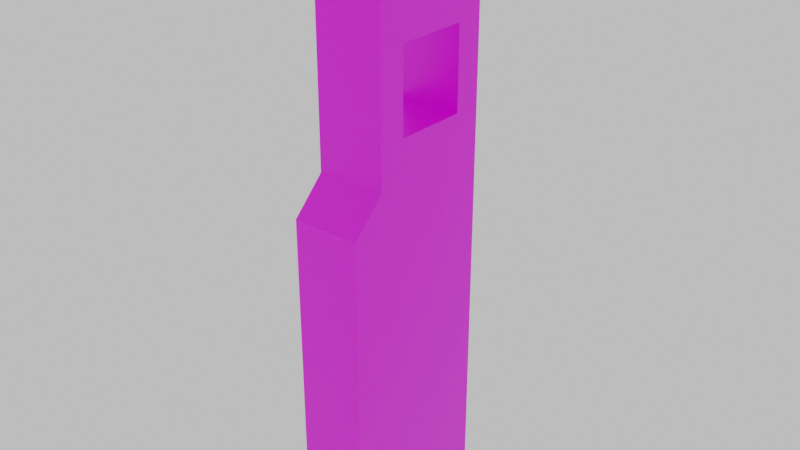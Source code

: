 # Source: buffer.blend  (saved by Blender 2.81.16; exported with 4.5.12 LTS)
import bpy
from mathutils import Matrix  # noqa: F401  (used for matrix-valued properties, if any)

bpy.ops.wm.read_factory_settings(use_empty=True)
scene = bpy.context.scene
scene.name = 'Scene'

# ---- collections
col_collection = bpy.data.collections.new('Collection'); scene.collection.children.link(col_collection)

# ---- images (referenced by path relative to the original .blend; pixels are not part of the script)
import os
ASSET_DIR = os.environ.get("B2B_ASSET_DIR", "")  # directory of the original .blend (textures are referenced by path, not embedded)
HERE = os.path.dirname(os.path.abspath(__file__))  # packed textures are extracted next to this script under _unpacked/

def load_image(name, relpath, width, height, colorspace="sRGB"):
    """Load a texture the original file referenced (path relative to the .blend, or extracted next to this script)."""
    p = next((c for c in (os.path.join(HERE, relpath), os.path.join(ASSET_DIR, relpath)) if relpath and os.path.exists(c)), "")
    if p:
        img = bpy.data.images.load(p, check_existing=True)
        img.name = name
    else:  # same state as the original file: an image datablock whose file is absent (Cycles renders it pink)
        img = bpy.data.images.new(name, width, height)
        img.source = "FILE"
        img.filepath = "//" + (relpath or name)
    img.colorspace_settings.name = colorspace
    return img
img_white_concrete_wall_texture_and_background_seamless_torsakarin = load_image('white-concrete-wall-texture-and-background-seamless-torsakarin.', 'white-concrete-wall-texture-and-background-seamless-torsakarin.jpg', 1024, 1024, 'sRGB')

# ---- materials (node trees are filled in below, after node groups)
mat_concrete2 = bpy.data.materials.new('concrete2')
mat_concrete2.alpha_threshold = 0.0
mat_concrete2.use_transparent_shadow = False
mat_concrete2.line_color = (0.0, 0.0, 0.0, 1.0)

# ---- material node trees
mat_concrete2.use_nodes = True; mat_concrete2.node_tree.nodes.clear()
_N = mat_concrete2.node_tree.nodes; _L = mat_concrete2.node_tree.links
n0 = _N.new('ShaderNodeOutputMaterial'); n0.name = 'Material Output'; n0.location = (300, 300)
n1 = _N.new('ShaderNodeBsdfPrincipled'); n1.name = 'Principled BSDF'; n1.location = (10, 300)
n1.distribution = 'GGX'
n1.subsurface_method = 'BURLEY'
n1.inputs[2].default_value = 0.4
n1.inputs[3].default_value = 1.45
n1.inputs[27].default_value = (0.0, 0.0, 0.0, 1.0)
n1.inputs[28].default_value = 1.0
n2 = _N.new('ShaderNodeTexImage'); n2.name = 'Image Texture'; n2.location = (-280, 280)
n2.image = img_white_concrete_wall_texture_and_background_seamless_torsakarin
_L.new(n1.outputs[0], n0.inputs[0])
_L.new(n2.outputs[0], n1.inputs[0])
n0.is_active_output = True

# ---- world
world_world = bpy.data.worlds.new('World'); scene.world = world_world
world_world.use_nodes = True; world_world.node_tree.nodes.clear()
_N = world_world.node_tree.nodes; _L = world_world.node_tree.links
n0 = _N.new('ShaderNodeOutputWorld'); n0.name = 'World Output'; n0.location = (300, 300)
n1 = _N.new('ShaderNodeBackground'); n1.name = 'Background'; n1.location = (10, 300)
n1.inputs[0].default_value = (0.65, 0.65, 0.65, 1.0)
_L.new(n1.outputs[0], n0.inputs[0])
n0.is_active_output = True
world_world.color = (0.05088, 0.05088, 0.05088)
world_world.use_sun_shadow = False
world_world.sun_shadow_jitter_overblur = 0.0

# ---- meshes
me_cube_002 = bpy.data.meshes.new('Cube.002')
me_cube_002.from_pydata([(-3.0, -5.0, 0.0), (-3.0, -5.0, 20.0), (-3.0, 5.0, 0.0), (-3.0, 5.0, 20.0), (3.0, -5.0, 0.0), (3.0, -5.0, 20.0), (3.0, 5.0, 0.0), (3.0, 5.0, 20.0), (-3.0, -3.0, 22.0), (-3.0, 5.0, 22.0), (3.0, -3.0, 22.0), (3.0, 5.0, 22.0), (-3.0, -3.0, 32.0), (-3.0, 5.0, 32.0), (3.0, -3.0, 32.0), (3.0, 5.0, 32.0), (-3.0, -3.0, 34.0), (-3.0, 7.0, 34.0), (3.0, -3.0, 34.0), (3.0, 7.0, 34.0), (-3.0, -3.0, 36.0), (-3.0, 7.0, 36.0), (3.0, -3.0, 36.0), (3.0, 7.0, 36.0), (3.0, -3.0, 24.5), (3.0, -3.0, 29.5), (-3.0, -3.0, 29.5), (-3.0, -3.0, 24.5), (-3.0, 5.0, 24.5), (-3.0, 5.0, 29.5), (3.0, 5.0, 29.5), (3.0, 5.0, 24.5), (-3.0, 1.667, 0.0), (-3.0, -1.667, 0.0), (-3.0, -1.667, 20.0), (-3.0, 1.667, 20.0), (3.0, -1.667, 0.0), (3.0, 1.667, 0.0), (3.0, 1.667, 20.0), (3.0, -1.667, 20.0), (-3.0, -1.267, 22.0), (-3.0, 3.267, 22.0), (3.0, 3.267, 22.0), (3.0, -1.267, 22.0), (-3.0, -1.267, 32.0), (-3.0, 3.267, 32.0), (3.0, 3.267, 32.0), (3.0, -1.267, 32.0), (-3.0, 0.3333, 34.0), (-3.0, 3.667, 34.0), (3.0, 3.667, 34.0), (3.0, 0.3333, 34.0), (-3.0, 0.3333, 36.0), (-3.0, 3.667, 36.0), (3.0, 3.667, 36.0), (3.0, 0.3333, 36.0), (-3.0, -1.267, 24.5), (-3.0, 3.267, 24.5), (-3.0, -1.267, 29.5), (-3.0, 3.267, 29.5), (3.0, 3.267, 24.5), (3.0, -1.267, 24.5), (3.0, 3.267, 29.5), (3.0, -1.267, 29.5)], [], [(32, 35, 3, 2), (2, 3, 7, 6), (36, 39, 5, 4), (4, 5, 1, 0), (33, 36, 4, 0), (34, 1, 8, 40), (26, 25, 14, 12), (1, 5, 10, 8), (7, 3, 9, 11), (38, 7, 11, 42), (46, 15, 19, 50), (30, 29, 13, 15), (62, 30, 15, 46), (58, 26, 12, 44), (16, 18, 22, 20), (44, 12, 16, 48), (12, 14, 18, 16), (15, 13, 17, 19), (55, 52, 20, 22), (19, 17, 21, 23), (50, 19, 23, 54), (48, 16, 20, 52), (40, 8, 27, 56), (56, 27, 26, 58), (42, 11, 31, 60), (60, 31, 30, 62), (11, 9, 28, 31), (31, 28, 29, 30), (8, 10, 24, 27), (27, 24, 25, 26), (24, 61, 63, 25), (62, 59, 57, 60), (10, 43, 61, 24), (43, 42, 60, 61), (28, 57, 59, 29), (63, 61, 56, 58), (9, 41, 57, 28), (41, 40, 56, 57), (17, 49, 53, 21), (49, 48, 52, 53), (18, 51, 55, 22), (51, 50, 54, 55), (23, 21, 53, 54), (54, 53, 52, 55), (13, 45, 49, 17), (45, 44, 48, 49), (29, 59, 45, 13), (59, 58, 44, 45), (25, 63, 47, 14), (63, 62, 46, 47), (14, 47, 51, 18), (47, 46, 50, 51), (5, 39, 43, 10), (39, 38, 42, 43), (3, 35, 41, 9), (35, 34, 40, 41), (2, 6, 37, 32), (32, 37, 36, 33), (6, 7, 38, 37), (37, 38, 39, 36), (0, 1, 34, 33), (33, 34, 35, 32), (58, 59, 62, 63), (56, 61, 60, 57)])
_uv = me_cube_002.uv_layers.new(name='UVMap')
_uv.uv.foreach_set('vector', [-3.35, 0.7065, 0.685, 0.7065, 0.685, 1.379, -3.35, 1.379, -0.9187, -3.339, -0.9187, 0.696, -2.129, 0.696, -2.129, -3.339, 0.4578, 0.696, 0.4578, -3.339, 1.13, -3.339, 1.13, 0.696, -3.35, 0.696, -3.35, -3.339, -2.14, -3.339, -2.14, 0.696, 1.917, 3.138, 1.917, 1.928, 2.589, 1.928, 2.589, 3.138, 3.459, 0.5929, 3.459, -0.07968, 3.862, 0.3239, 3.862, 0.6736, -0.9187, 3.502, -2.129, 3.502, -2.129, 2.998, -0.9187, 2.998, 0.3024, 3.326, -0.9082, 3.326, -0.9082, 2.755, 0.3024, 2.755, -0.9082, 3.337, 0.3024, 3.337, 0.3024, 3.74, -0.9082, 3.74, 3.114, 1.712, 3.787, 1.712, 3.787, 2.116, 3.437, 2.116, -1.726, 3.512, -1.726, 3.862, -2.129, 4.266, -2.129, 3.593, 2.507, -0.09013, 2.507, -1.301, 3.011, -1.301, 3.011, -0.09013, 4.078, -1.395, 3.728, -1.395, 3.728, -1.899, 4.078, -1.899, 4.315, 3.653, 3.966, 3.653, 3.966, 3.149, 4.315, 3.149, 1.906, 3.832, 0.6955, 3.832, 0.6955, 3.428, 1.906, 3.428, 3.368, -1.899, 3.717, -1.899, 3.717, -1.496, 3.045, -1.496, 3.81, 2.724, 2.6, 2.724, 2.6, 2.321, 3.81, 2.321, -3.35, 2.998, -2.14, 2.998, -2.14, 3.568, -3.35, 3.568, 1.824, -0.09013, 1.824, -1.301, 2.496, -1.301, 2.496, -0.09013, 2.6, 2.735, 3.81, 2.735, 3.81, 3.138, 2.6, 3.138, 3.003, 3.663, 3.003, 4.336, 2.6, 4.336, 2.6, 3.663, 2.589, 4.067, 1.917, 4.067, 1.917, 3.663, 2.589, 3.663, 4.297, -0.1133, 3.947, -0.1133, 3.947, -0.6177, 4.297, -0.6177, 4.292, 1.702, 3.942, 1.702, 3.942, 0.693, 4.292, 0.693, 0.1245, 4.255, -0.2252, 4.255, -0.2252, 3.751, 0.1245, 3.751, 4.17, 2.724, 3.821, 2.724, 3.821, 1.715, 4.17, 1.715, 3.127, 3.653, 1.917, 3.653, 1.917, 3.149, 3.127, 3.149, 1.906, 2.735, 0.6955, 2.735, 0.6955, 1.726, 1.906, 1.726, 2.6, 1.917, 2.6, 0.7065, 3.104, 0.7065, 3.104, 1.917, 1.824, -2.32, 3.034, -2.32, 3.034, -1.311, 1.824, -1.311, 0.6626, 3.081, 0.3128, 3.081, 0.3128, 2.072, 0.6626, 2.072, 1.824, -3.339, 3.034, -3.339, 3.034, -2.33, 1.824, -2.33, -2.173, 4.083, -2.522, 4.083, -2.522, 3.579, -2.173, 3.579, 3.936, -0.7963, 3.022, -0.7963, 3.022, -1.301, 3.936, -1.301, 0.3128, 3.092, 0.6626, 3.092, 0.6626, 4.101, 0.3128, 4.101, 1.906, 0.7065, 1.906, 1.715, 0.6955, 1.715, 0.6955, 0.7065, -1.301, 3.512, -0.9516, 3.512, -0.9516, 4.017, -1.301, 4.017, 3.96, -1.91, 3.045, -1.91, 3.045, -2.414, 3.96, -2.414, -3.35, 4.251, -3.35, 3.579, -2.947, 3.579, -2.947, 4.251, -1.715, 4.185, -1.715, 3.512, -1.312, 3.512, -1.312, 4.185, 4.35, -1.301, 4.35, -0.6282, 3.947, -0.6282, 3.947, -1.301, -0.2357, 4.154, -0.9082, 4.154, -0.9082, 3.751, -0.2357, 3.751, -0.9082, 2.072, 0.3024, 2.072, 0.3024, 2.745, -0.9082, 2.745, 1.917, 1.917, 1.917, 0.7065, 2.589, 0.7065, 2.589, 1.917, 3.56, -2.99, 3.56, -3.339, 3.963, -3.259, 3.963, -2.586, 3.518, 0.7872, 3.518, 1.702, 3.114, 1.379, 3.114, 0.7065, 4.315, 4.168, 3.966, 4.168, 3.966, 3.663, 4.315, 3.663, 3.045, -2.425, 3.045, -3.339, 3.549, -3.339, 3.549, -2.425, 4.32, -1.91, 3.97, -1.91, 3.97, -2.414, 4.32, -2.414, 3.022, -0.7859, 3.936, -0.7859, 3.936, -0.2814, 3.022, -0.2814, 3.873, 0.5929, 3.873, 0.2431, 4.276, -0.07968, 4.276, 0.5929, 3.552, 4.144, 3.552, 3.229, 3.955, 3.149, 3.955, 3.821, 3.448, -0.07968, 3.448, 0.5929, 3.045, 0.6736, 3.045, 0.3239, 3.932, 0.7065, 3.932, 1.379, 3.528, 1.702, 3.528, 0.7872, -2.936, 4.251, -2.936, 3.579, -2.533, 3.902, -2.533, 4.251, 3.138, 3.821, 3.138, 3.149, 3.541, 3.229, 3.541, 4.144, 3.034, 0.5929, 1.824, 0.5929, 1.824, -0.07968, 3.034, -0.07968, 0.6955, 2.745, 1.906, 2.745, 1.906, 3.418, 0.6955, 3.418, -3.35, 1.389, 0.685, 1.389, 0.685, 2.062, -3.35, 2.062, 1.141, 0.696, 1.141, -3.339, 1.813, -3.339, 1.813, 0.696, -0.9082, 0.696, -0.9082, -3.339, -0.2357, -3.339, -0.2357, 0.696, -0.2252, 0.696, -0.2252, -3.339, 0.4473, -3.339, 0.4473, 0.696, -3.35, 2.987, -3.35, 2.072, -2.14, 2.072, -2.14, 2.987, -0.9187, 2.987, -2.129, 2.987, -2.129, 2.072, -0.9187, 2.072])
me_cube_002.materials.append(mat_concrete2)
me_cube_002.materials.append(None)
me_cube_002.use_remesh_fix_poles = True
me_cube_002.use_remesh_preserve_attributes = False
me_cube_002.use_mirror_vertex_groups = False
me_cube_002.update()

# ---- objects
ob_cube = bpy.data.objects.new('Cube', me_cube_002)

# ---- transforms, parenting, visibility, modifiers, constraints
ob_cube.location = (0.0, 0.0, 0.0)
ob_cube.scale = (0.7, 1.0, 1.0)
ob_cube.lineart.crease_threshold = 0.0

# ---- collection membership
col_collection.objects.link(ob_cube)

# ---- scene / render settings (as saved in the file)
scene.frame_start = 1; scene.frame_end = 250; scene.frame_set(1)
scene.render.engine = 'BLENDER_EEVEE_NEXT'
scene.cycles.use_denoising = False
scene.cycles.samples = 128
scene.cycles.sampling_pattern = 'TABULATED_SOBOL'
scene.cycles.use_adaptive_sampling = False
scene.cycles.use_light_tree = False
scene.view_settings.view_transform = 'Filmic'
bpy.context.view_layer.update()

# ---- added for rendering (the .blend has no active camera): camera
cam_auto = bpy.data.cameras.new('AutoCamera')
cam_auto.lens = 50.0
cam_auto.sensor_width = 36.0
cam_auto.clip_end = 1000.0
ob_auto_camera = bpy.data.objects.new('AutoCamera', cam_auto)
scene.collection.objects.link(ob_auto_camera)
ob_auto_camera.location = (35.3242, -41.389, 46.2594)
ob_auto_camera.rotation_euler = (1.09748, -7.21219e-08, 0.694738)
scene.camera = ob_auto_camera
bpy.context.view_layer.update()
